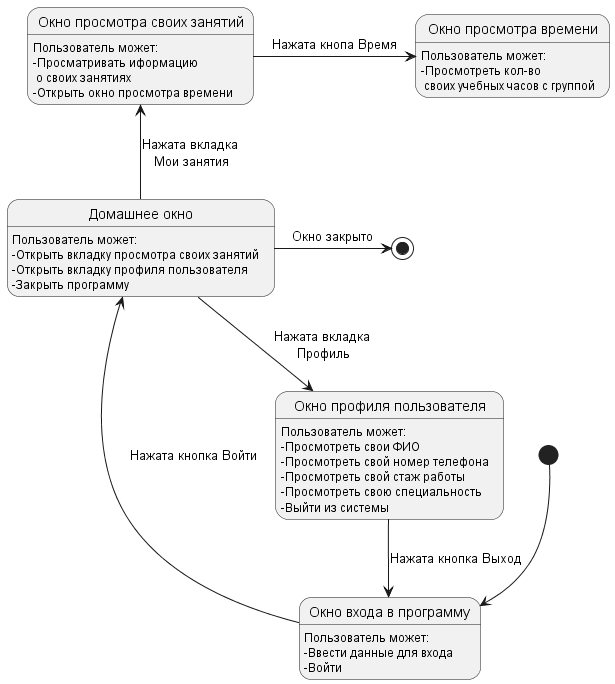

The diagram above was rendered by PlantUML. Its source (embedded in the PNG):
@startuml Teacher.wsd

state "Окно входа в программу" as loginWindow
state "Домашнее окно" as homeWindow
state "Окно просмотра своих занятий" as cursWindow
state "Окно профиля пользователя" as profileWindow
state "Окно просмотра времени" as timesWindow

loginWindow : Пользователь может:
loginWindow : -Ввести данные для входа
loginWindow : -Войти

homeWindow : Пользователь может:
homeWindow : -Открыть вкладку просмотра своих занятий
homeWindow : -Открыть вкладку профиля пользователя
homeWindow : -Закрыть программу

cursWindow : Пользователь может:
cursWindow : -Просматривать иформацию\n о своих занятиях
cursWindow : -Открыть окно просмотра времени

profileWindow : Пользователь может:
profileWindow : -Просмотреть свои ФИО
profileWindow : -Просмотреть свой номер телефона
profileWindow : -Просмотреть свой стаж работы
profileWindow : -Просмотреть свою специальность
profileWindow : -Выйти из системы

timesWindow : Пользователь может:
timesWindow : -Просмотреть кол-во\n своих учебных часов с группой

[*] --> loginWindow
loginWindow -> homeWindow : Нажата кнопка Войти
homeWindow -up-> cursWindow : Нажата вкладка\n Мои занятия
homeWindow -down-> profileWindow : Нажата вкладка\n Профиль
cursWindow -> timesWindow : Нажата кнопа Время
homeWindow -right->[*] : Окно закрыто
profileWindow --> loginWindow : Нажата кнопка Выход

@enduml